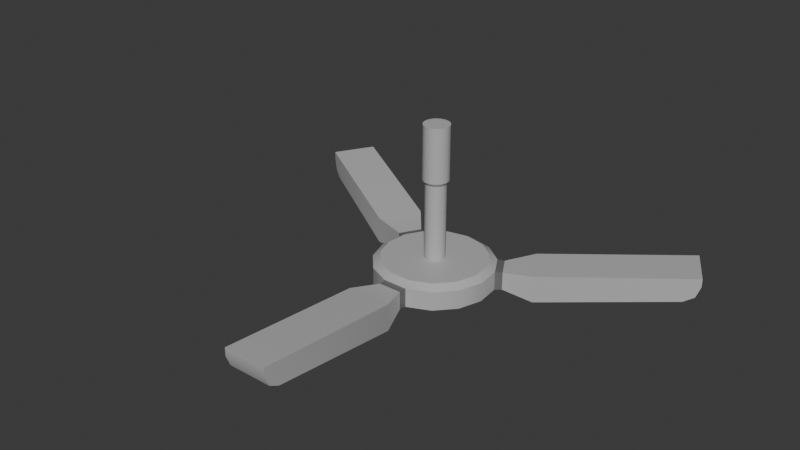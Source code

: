 # Source: ceiling_fan.blend  (saved by Blender 4.2.66; exported with 4.5.12 LTS)
import bpy
from mathutils import Matrix  # noqa: F401  (used for matrix-valued properties, if any)

bpy.ops.wm.read_factory_settings(use_empty=True)
scene = bpy.context.scene
scene.name = 'Scene'

# ---- collections
col_collection = bpy.data.collections.new('Collection'); scene.collection.children.link(col_collection)

# ---- materials (node trees are filled in below, after node groups)
mat_main = bpy.data.materials.new('Main')
mat_secondary = bpy.data.materials.new('Secondary')

# ---- node groups
ng_smooth_by_angle = bpy.data.node_groups.new('Smooth by Angle', 'GeometryNodeTree')
_s = ng_smooth_by_angle.interface.new_socket(name='Mesh', in_out='OUTPUT', socket_type='NodeSocketGeometry')
_s = ng_smooth_by_angle.interface.new_socket(name='Mesh', in_out='INPUT', socket_type='NodeSocketGeometry')
_s = ng_smooth_by_angle.interface.new_socket(name='Angle', in_out='INPUT', socket_type='NodeSocketFloat')
_s.subtype = 'ANGLE'
_s.default_value = 0.5236
_s.min_value = 0.0
_s.max_value = 3.142
_s.description = 'Maximum face angle for smooth edges'
_s = ng_smooth_by_angle.interface.new_socket(name='Ignore Sharpness', in_out='INPUT', socket_type='NodeSocketBool')
_s.force_non_field = True
ng_smooth_by_angle.description = 'Set the sharpness of mesh edges based on the angle between the neighboring faces'
ng_smooth_by_angle.is_modifier = True
_N = ng_smooth_by_angle.nodes; _L = ng_smooth_by_angle.links
n0 = _N.new('GeometryNodeSetShadeSmooth'); n0.name = 'Set Shade Smooth'; n0.location = (120, -80)
n0.domain = 'EDGE'
n1 = _N.new('GeometryNodeSetShadeSmooth'); n1.name = 'Set Shade Smooth.001'; n1.location = (300, -80)
n2 = _N.new('NodeGroupOutput'); n2.name = 'Group Output'; n2.location = (480, -80)
n3 = _N.new('GeometryNodeInputMeshEdgeAngle'); n3.name = 'Edge Angle'; n3.location = (-440, -240)
n4 = _N.new('NodeGroupInput'); n4.name = 'Group Input'; n4.location = (-80, -80)
n5 = _N.new('GeometryNodeInputEdgeSmooth'); n5.name = 'Is Edge Smooth'; n5.location = (-260, -120)
n6 = _N.new('GeometryNodeInputShadeSmooth'); n6.name = 'Is Shade Smooth'; n6.location = (-440, -397)
n7 = _N.new('FunctionNodeCompare'); n7.name = 'Compare'; n7.location = (-260, -260)
n7.operation = 'LESS_EQUAL'
n7.inputs[6].default_value = (0.0, 0.0, 0.0, 0.0)
n7.inputs[7].default_value = (0.0, 0.0, 0.0, 0.0)
n8 = _N.new('FunctionNodeBooleanMath'); n8.name = 'Boolean Math.001'; n8.location = (-80, -260)
n9 = _N.new('NodeGroupInput'); n9.name = 'Group Input.001'; n9.location = (-440, -329)
n10 = _N.new('NodeGroupInput'); n10.name = 'Group Input.002'; n10.location = (-259, -189)
n11 = _N.new('FunctionNodeBooleanMath'); n11.name = 'Boolean Math'; n11.location = (-80, -149)
n11.operation = 'OR'
n12 = _N.new('FunctionNodeBooleanMath'); n12.name = 'Boolean Math.002'; n12.location = (-260, -380)
n12.operation = 'OR'
n13 = _N.new('NodeGroupInput'); n13.name = 'Group Input.003'; n13.location = (-440, -460)
_L.new(n3.outputs[0], n7.inputs[0])
_L.new(n1.outputs[0], n2.inputs[0])
_L.new(n9.outputs[1], n7.inputs[1])
_L.new(n7.outputs[0], n8.inputs[0])
_L.new(n4.outputs[0], n0.inputs[0])
_L.new(n0.outputs[0], n1.inputs[0])
_L.new(n8.outputs[0], n0.inputs[2])
_L.new(n10.outputs[2], n11.inputs[1])
_L.new(n5.outputs[0], n11.inputs[0])
_L.new(n11.outputs[0], n0.inputs[1])
_L.new(n13.outputs[2], n12.inputs[1])
_L.new(n6.outputs[0], n12.inputs[0])
_L.new(n12.outputs[0], n8.inputs[1])
n2.is_active_output = True

# ---- material node trees
mat_main.use_nodes = True; mat_main.node_tree.nodes.clear()
_N = mat_main.node_tree.nodes; _L = mat_main.node_tree.links
n0 = _N.new('ShaderNodeBsdfPrincipled'); n0.name = 'Principled BSDF'; n0.location = (10, 300)
n0.inputs[0].default_value = (0.485, 0.485, 0.485, 1.0)
n1 = _N.new('ShaderNodeOutputMaterial'); n1.name = 'Material Output'; n1.location = (300, 300)
_L.new(n0.outputs[0], n1.inputs[0])
n1.is_active_output = True
mat_secondary.use_nodes = True; mat_secondary.node_tree.nodes.clear()
_N = mat_secondary.node_tree.nodes; _L = mat_secondary.node_tree.links
n0 = _N.new('ShaderNodeBsdfPrincipled'); n0.name = 'Principled BSDF'; n0.location = (10, 300)
n0.inputs[0].default_value = (0.2262, 0.2262, 0.2262, 1.0)
n0.inputs[1].default_value = 0.4
n1 = _N.new('ShaderNodeOutputMaterial'); n1.name = 'Material Output'; n1.location = (300, 300)
_L.new(n0.outputs[0], n1.inputs[0])
n1.is_active_output = True

# ---- world
world_world = bpy.data.worlds.new('World'); scene.world = world_world
world_world.use_nodes = True; world_world.node_tree.nodes.clear()
_N = world_world.node_tree.nodes; _L = world_world.node_tree.links
n0 = _N.new('ShaderNodeOutputWorld'); n0.name = 'World Output'; n0.location = (300, 300)
n1 = _N.new('ShaderNodeBackground'); n1.name = 'Background'; n1.location = (10, 300)
n1.inputs[0].default_value = (0.05088, 0.05088, 0.05088, 1.0)
_L.new(n1.outputs[0], n0.inputs[0])
n0.is_active_output = True
world_world.color = (0.05088, 0.05088, 0.05088)
world_world.sun_shadow_jitter_overblur = 0.0

# ---- meshes
me_cylinder = bpy.data.meshes.new('Cylinder')
me_cylinder.from_pydata([(-1.296e-10, 0.1516, -0.05262), (0.0, 0.0348, 0.03886), (0.06166, 0.1385, -0.05262), (0.01415, 0.03179, 0.03886), (0.1127, 0.1014, -0.05262), (0.02586, 0.02328, 0.03886), (0.1442, 0.04685, -0.05262), (0.03309, 0.01075, 0.03886), (0.1508, -0.01585, -0.05262), (0.03461, -0.003637, 0.03886), (0.1313, -0.0758, -0.05262), (0.03013, -0.0174, 0.03886), (0.08911, -0.1227, -0.05262), (0.02045, -0.02815, 0.03886), (0.03152, -0.1483, -0.05262), (0.007235, -0.03404, 0.03886), (-0.03152, -0.1483, -0.05262), (-0.007235, -0.03404, 0.03886), (-0.08911, -0.1227, -0.05262), (-0.02045, -0.02815, 0.03886), (-0.1313, -0.0758, -0.05262), (-0.03013, -0.0174, 0.03886), (-0.1508, -0.01585, -0.05262), (-0.03461, -0.003637, 0.03886), (-0.1442, 0.04685, -0.05262), (-0.03309, 0.01075, 0.03886), (-0.1127, 0.1014, -0.05262), (-0.02586, 0.02328, 0.03886), (-0.06166, 0.1385, -0.05262), (-0.01415, 0.03179, 0.03886), (0.1706, 0.1439, 0.02079), (0.1706, 0.1439, -0.04002), (0.21, 0.07579, -0.04002), (0.21, 0.07579, 0.02079), (0.03934, -0.2197, 0.02079), (0.03934, -0.2197, -0.04002), (-0.03934, -0.2197, -0.04002), (-0.03934, -0.2197, 0.02079), (-0.21, 0.07579, 0.02079), (-0.21, 0.07579, -0.04002), (-0.1706, 0.1439, -0.04002), (-0.1706, 0.1439, 0.02079), (0.2374, 0.2238, 0.03599), (0.2374, 0.2238, -0.05522), (0.3125, 0.09369, -0.05522), (0.3125, 0.09369, 0.03599), (0.07512, -0.3175, 0.03599), (0.07512, -0.3175, -0.05522), (-0.07512, -0.3175, -0.05522), (-0.07512, -0.3175, 0.03599), (-0.3125, 0.09369, 0.03599), (-0.3125, 0.09369, -0.05522), (-0.2374, 0.2238, -0.05522), (-0.2374, 0.2238, 0.03599), (0.6704, 0.4738, 0.07639), (0.7455, 0.3437, 0.07639), (0.07512, -0.8175, 0.07639), (-0.07512, -0.8175, 0.07639), (-0.7455, 0.3437, 0.07639), (-0.6704, 0.4738, 0.07639), (0.0, 0.2, -0.04175), (0.08135, 0.1827, -0.04175), (0.1486, 0.1338, -0.04175), (0.1902, 0.0618, -0.04175), (0.1989, -0.02091, -0.04175), (0.1732, -0.1, -0.04175), (0.1176, -0.1618, -0.04175), (0.04158, -0.1956, -0.04175), (-0.04158, -0.1956, -0.04175), (-0.1176, -0.1618, -0.04175), (-0.1732, -0.1, -0.04175), (-0.1989, -0.02091, -0.04175), (-0.1902, 0.0618, -0.04175), (-0.1486, 0.1338, -0.04175), (-0.08135, 0.1827, -0.04175), (0.0, 0.1693, -0.05262), (0.06887, 0.1547, -0.05262), (0.1258, 0.1133, -0.05262), (0.161, 0.05233, -0.05262), (0.1684, -0.0177, -0.05262), (0.1466, -0.08466, -0.05262), (0.09953, -0.137, -0.05262), (0.03521, -0.1656, -0.05262), (-0.03521, -0.1656, -0.05262), (-0.09953, -0.137, -0.05262), (-0.1466, -0.08466, -0.05262), (-0.1684, -0.0177, -0.05262), (-0.161, 0.05233, -0.05262), (-0.1258, 0.1133, -0.05262), (-0.06887, 0.1547, -0.05262), (0.0, 0.1601, -0.05262), (0.06512, 0.1463, -0.05262), (0.119, 0.1071, -0.05262), (0.1523, 0.04948, -0.05262), (0.1592, -0.01674, -0.05262), (0.1387, -0.08006, -0.05262), (0.09411, -0.1295, -0.05262), (0.03329, -0.1566, -0.05262), (-0.03329, -0.1566, -0.05262), (-0.09411, -0.1295, -0.05262), (-0.1387, -0.08006, -0.05262), (-0.1592, -0.01674, -0.05262), (-0.1523, 0.04948, -0.05262), (-0.119, 0.1071, -0.05262), (-0.06512, 0.1463, -0.05262), (0.0, 0.1601, -0.04514), (0.06512, 0.1463, -0.04514), (0.119, 0.1071, -0.04514), (0.1523, 0.04948, -0.04514), (0.1592, -0.01674, -0.04514), (0.1387, -0.08006, -0.04514), (0.09411, -0.1295, -0.04514), (0.03329, -0.1566, -0.04514), (-0.03329, -0.1566, -0.04514), (-0.09411, -0.1295, -0.04514), (-0.1387, -0.08006, -0.04514), (-0.1592, -0.01674, -0.04514), (-0.1523, 0.04948, -0.04514), (-0.119, 0.1071, -0.04514), (-0.06512, 0.1463, -0.04514), (-1.296e-10, 0.1516, -0.04514), (0.06166, 0.1385, -0.04514), (0.1127, 0.1014, -0.04514), (0.1442, 0.04685, -0.04514), (0.1508, -0.01585, -0.04514), (0.1313, -0.0758, -0.04514), (0.08911, -0.1227, -0.04514), (0.03152, -0.1483, -0.04514), (-0.03152, -0.1483, -0.04514), (-0.08911, -0.1227, -0.04514), (-0.1313, -0.0758, -0.04514), (-0.1508, -0.01585, -0.04514), (-0.1442, 0.04685, -0.04514), (-0.1127, 0.1014, -0.04514), (-0.06166, 0.1385, -0.04514), (0.08135, 0.1827, 0.02252), (0.0, 0.2, 0.02252), (0.1486, 0.1338, 0.02252), (0.1902, 0.0618, 0.02252), (0.1989, -0.02091, 0.02252), (0.1732, -0.1, 0.02252), (0.1176, -0.1618, 0.02252), (0.04158, -0.1956, 0.02252), (-0.04158, -0.1956, 0.02252), (-0.1176, -0.1618, 0.02252), (-0.1732, -0.1, 0.02252), (-0.1989, -0.02091, 0.02252), (-0.1902, 0.0618, 0.02252), (-0.1486, 0.1338, 0.02252), (-0.08135, 0.1827, 0.02252), (0.07117, 0.1599, 0.03886), (0.0, 0.175, 0.03886), (0.13, 0.1171, 0.03886), (0.1664, 0.05407, 0.03886), (0.174, -0.01829, 0.03886), (0.1515, -0.08749, 0.03886), (0.1029, -0.1416, 0.03886), (0.03638, -0.1712, 0.03886), (-0.03638, -0.1712, 0.03886), (-0.1029, -0.1416, 0.03886), (-0.1515, -0.08749, 0.03886), (-0.174, -0.01829, 0.03886), (-0.1664, 0.05407, 0.03886), (-0.13, 0.1171, 0.03886), (-0.07117, 0.1599, 0.03886), (0.01415, 0.03179, 0.2956), (-1.412e-08, 0.0348, 0.2956), (0.02586, 0.02328, 0.2956), (0.03309, 0.01075, 0.2956), (0.03461, -0.003637, 0.2956), (0.03013, -0.0174, 0.2956), (0.02045, -0.02815, 0.2956), (0.007235, -0.03404, 0.2956), (-0.007235, -0.03404, 0.2956), (-0.02045, -0.02815, 0.2956), (-0.03013, -0.0174, 0.2956), (-0.03461, -0.003637, 0.2956), (-0.03309, 0.01075, 0.2956), (-0.02586, 0.02328, 0.2956), (-0.01415, 0.03179, 0.2956), (0.01763, 0.0396, 0.3072), (-1.535e-08, 0.04335, 0.3072), (0.03221, 0.029, 0.3072), (0.04122, 0.01339, 0.3072), (0.04311, -0.004531, 0.3072), (0.03754, -0.02167, 0.3072), (0.02548, -0.03507, 0.3072), (0.009012, -0.0424, 0.3072), (-0.009012, -0.0424, 0.3072), (-0.02548, -0.03507, 0.3072), (-0.03754, -0.02167, 0.3072), (-0.04311, -0.004531, 0.3072), (-0.04122, 0.01339, 0.3072), (-0.03221, 0.029, 0.3072), (-0.01763, 0.0396, 0.3072), (0.01763, 0.0396, 0.4884), (-4.478e-08, 0.04335, 0.4884), (0.03221, 0.029, 0.4884), (0.04122, 0.01339, 0.4884), (0.04311, -0.004531, 0.4884), (0.03754, -0.02167, 0.4884), (0.02548, -0.03507, 0.4884), (0.009012, -0.0424, 0.4884), (-0.009012, -0.0424, 0.4884), (-0.02548, -0.03507, 0.4884), (-0.03754, -0.02167, 0.4884), (-0.04311, -0.004531, 0.4884), (-0.04122, 0.01339, 0.4884), (-0.03221, 0.029, 0.4884), (-0.01763, 0.0396, 0.4884), (0.6704, 0.4738, 0.04807), (0.6274, 0.4489, -0.007227), (0.6578, 0.4665, 0.01116), (0.7025, 0.3188, -0.007227), (0.7455, 0.3437, 0.04807), (0.7329, 0.3364, 0.01116), (0.07512, -0.8175, 0.04807), (0.07512, -0.7678, -0.007227), (0.07512, -0.8029, 0.01116), (-0.07512, -0.7678, -0.007227), (-0.07512, -0.8175, 0.04807), (-0.07512, -0.8029, 0.01116), (-0.7455, 0.3437, 0.04807), (-0.7025, 0.3188, -0.007227), (-0.7329, 0.3364, 0.01116), (-0.6274, 0.4489, -0.007227), (-0.6704, 0.4738, 0.04807), (-0.6578, 0.4665, 0.01116)], [], [(60, 136, 135, 61), (61, 135, 137, 62), (62, 137, 30, 31), (63, 138, 139, 64), (64, 139, 140, 65), (65, 140, 141, 66), (66, 141, 142, 67), (138, 63, 32, 33), (68, 143, 144, 69), (69, 144, 145, 70), (70, 145, 146, 71), (71, 146, 147, 72), (72, 147, 38, 39), (7, 5, 167, 168), (73, 148, 149, 74), (74, 149, 136, 60), (0, 2, 4, 6, 8, 10, 12, 14, 16, 18, 20, 22, 24, 26, 28), (36, 35, 47, 48), (39, 38, 50, 51), (32, 31, 43, 44), (142, 143, 37, 34), (73, 72, 39, 40), (143, 68, 36, 37), (63, 62, 31, 32), (147, 148, 41, 38), (67, 142, 34, 35), (137, 138, 33, 30), (148, 73, 40, 41), (68, 67, 35, 36), (53, 52, 225, 227, 226, 59), (42, 45, 55, 54), (49, 48, 219, 221, 220, 57), (30, 33, 45, 42), (40, 39, 51, 52), (34, 37, 49, 46), (33, 32, 44, 45), (38, 41, 53, 50), (31, 30, 42, 43), (37, 36, 48, 49), (35, 34, 46, 47), (41, 40, 52, 53), (44, 43, 211, 213), (48, 47, 217, 219), (52, 51, 223, 225), (46, 49, 57, 56), (47, 46, 56, 216, 218, 217), (50, 53, 59, 58), (210, 54, 55, 214), (51, 50, 58, 222, 224, 223), (216, 56, 57, 220), (45, 44, 213, 215, 214, 55), (222, 58, 59, 226), (76, 75, 60, 61), (77, 76, 61, 62), (78, 77, 62, 63), (79, 78, 63, 64), (80, 79, 64, 65), (81, 80, 65, 66), (82, 81, 66, 67), (83, 82, 67, 68), (84, 83, 68, 69), (85, 84, 69, 70), (86, 85, 70, 71), (87, 86, 71, 72), (88, 87, 72, 73), (89, 88, 73, 74), (75, 89, 74, 60), (91, 90, 75, 76), (92, 91, 76, 77), (93, 92, 77, 78), (94, 93, 78, 79), (95, 94, 79, 80), (96, 95, 80, 81), (97, 96, 81, 82), (98, 97, 82, 83), (99, 98, 83, 84), (100, 99, 84, 85), (101, 100, 85, 86), (102, 101, 86, 87), (103, 102, 87, 88), (104, 103, 88, 89), (90, 104, 89, 75), (28, 26, 133, 134), (92, 93, 108, 107), (26, 24, 132, 133), (91, 92, 107, 106), (24, 22, 131, 132), (104, 90, 105, 119), (90, 91, 106, 105), (22, 20, 130, 131), (103, 104, 119, 118), (20, 18, 129, 130), (102, 103, 118, 117), (18, 16, 128, 129), (101, 102, 117, 116), (16, 14, 127, 128), (100, 101, 116, 115), (121, 120, 105, 106), (122, 121, 106, 107), (123, 122, 107, 108), (124, 123, 108, 109), (125, 124, 109, 110), (126, 125, 110, 111), (127, 126, 111, 112), (128, 127, 112, 113), (129, 128, 113, 114), (130, 129, 114, 115), (131, 130, 115, 116), (132, 131, 116, 117), (133, 132, 117, 118), (134, 133, 118, 119), (120, 134, 119, 105), (93, 94, 109, 108), (2, 0, 120, 121), (0, 28, 134, 120), (94, 95, 110, 109), (4, 2, 121, 122), (95, 96, 111, 110), (6, 4, 122, 123), (96, 97, 112, 111), (8, 6, 123, 124), (97, 98, 113, 112), (10, 8, 124, 125), (98, 99, 114, 113), (12, 10, 125, 126), (99, 100, 115, 114), (14, 12, 126, 127), (151, 150, 135, 136), (150, 152, 137, 135), (152, 153, 138, 137), (153, 154, 139, 138), (154, 155, 140, 139), (155, 156, 141, 140), (156, 157, 142, 141), (157, 158, 143, 142), (158, 159, 144, 143), (159, 160, 145, 144), (160, 161, 146, 145), (161, 162, 147, 146), (162, 163, 148, 147), (163, 164, 149, 148), (164, 151, 136, 149), (1, 3, 150, 151), (3, 5, 152, 150), (5, 7, 153, 152), (7, 9, 154, 153), (9, 11, 155, 154), (11, 13, 156, 155), (13, 15, 157, 156), (15, 17, 158, 157), (17, 19, 159, 158), (19, 21, 160, 159), (21, 23, 161, 160), (23, 25, 162, 161), (25, 27, 163, 162), (27, 29, 164, 163), (29, 1, 151, 164), (175, 174, 189, 190), (23, 21, 175, 176), (9, 7, 168, 169), (25, 23, 176, 177), (11, 9, 169, 170), (27, 25, 177, 178), (13, 11, 170, 171), (29, 27, 178, 179), (15, 13, 171, 172), (1, 29, 179, 166), (17, 15, 172, 173), (3, 1, 166, 165), (19, 17, 173, 174), (5, 3, 165, 167), (21, 19, 174, 175), (182, 180, 195, 197), (168, 167, 182, 183), (176, 175, 190, 191), (169, 168, 183, 184), (177, 176, 191, 192), (170, 169, 184, 185), (178, 177, 192, 193), (171, 170, 185, 186), (179, 178, 193, 194), (172, 171, 186, 187), (166, 179, 194, 181), (173, 172, 187, 188), (165, 166, 181, 180), (174, 173, 188, 189), (167, 165, 180, 182), (195, 196, 209, 208, 207, 206, 205, 204, 203, 202, 201, 200, 199, 198, 197), (190, 189, 204, 205), (183, 182, 197, 198), (191, 190, 205, 206), (184, 183, 198, 199), (192, 191, 206, 207), (185, 184, 199, 200), (193, 192, 207, 208), (186, 185, 200, 201), (194, 193, 208, 209), (187, 186, 201, 202), (181, 194, 209, 196), (188, 187, 202, 203), (180, 181, 196, 195), (189, 188, 203, 204), (210, 214, 215, 212), (212, 215, 213, 211), (216, 220, 221, 218), (218, 221, 219, 217), (222, 226, 227, 224), (224, 227, 225, 223), (43, 42, 54, 210, 212, 211)])
me_cylinder.polygons.foreach_set('use_smooth', [True] * 209)
me_cylinder.polygons.foreach_set('material_index', [0, 0, 1, 0, 0, 0, 0, 1, 0, 0, 0, 0, 1, 0, 0, 0, 0, 0, 0, 0, 1, 1, 1, 1, 1, 1, 1, 1, 1, 0, 0, 0, 0, 0, 0, 0, 0, 0, 0, 0, 0, 0, 0, 0, 0, 0, 0, 0, 0, 0, 0, 0, 0, 0, 0, 0, 0, 0, 0, 0, 0, 0, 0, 0, 0, 0, 0, 0, 0, 0, 0, 0, 0, 0, 0, 0, 0, 0, 0, 0, 0, 0, 0, 0, 0, 0, 0, 0, 0, 0, 0, 0, 0, 0, 0, 0, 0, 1, 1, 1, 1, 1, 1, 1, 1, 1, 1, 1, 1, 1, 1, 1, 0, 0, 0, 0, 0, 0, 0, 0, 0, 0, 0, 0, 0, 0, 0, 0, 0, 0, 0, 0, 0, 0, 0, 0, 0, 0, 0, 0, 0, 0, 0, 0, 0, 0, 0, 0, 0, 0, 0, 0, 0, 0, 0, 0, 0, 0, 0, 0, 0, 0, 0, 0, 0, 0, 0, 0, 0, 0, 0, 0, 0, 0, 0, 0, 0, 0, 0, 0, 0, 0, 0, 0, 0, 0, 0, 0, 0, 0, 0, 0, 0, 0, 0, 0, 0, 0, 0, 0, 0, 0, 0, 0, 0, 0, 0, 0, 0])
_uv = me_cylinder.uv_layers.new(name='UVMap')
_uv.uv.foreach_set('vector', [1.0, 0.5, 1.0, 1.0, 0.9333, 1.0, 0.9333, 0.5, 0.9333, 0.5, 0.9333, 1.0, 0.8667, 1.0, 0.8667, 0.5, 0.8667, 0.5, 0.8667, 1.0, 0.8667, 1.0, 0.8667, 0.5, 0.8, 0.5, 0.8, 1.0, 0.7333, 1.0, 0.7333, 0.5, 0.7333, 0.5, 0.7333, 1.0, 0.6667, 1.0, 0.6667, 0.5, 0.6667, 0.5, 0.6667, 1.0, 0.6, 1.0, 0.6, 0.5, 0.6, 0.5, 0.6, 1.0, 0.5333, 1.0, 0.5333, 0.5, 0.8, 1.0, 0.8, 0.5, 0.8, 0.5, 0.8, 1.0, 0.4667, 0.5, 0.4667, 1.0, 0.4, 1.0, 0.4, 0.5, 0.4, 0.5, 0.4, 1.0, 0.3333, 1.0, 0.3333, 0.5, 0.3333, 0.5, 0.3333, 1.0, 0.2667, 1.0, 0.2667, 0.5, 0.2667, 0.5, 0.2667, 1.0, 0.2, 1.0, 0.2, 0.5, 0.2, 0.5, 0.2, 1.0, 0.2, 1.0, 0.2, 0.5, 0.2897, 0.2629, 0.281, 0.2779, 0.281, 0.2779, 0.2897, 0.2629, 0.1333, 0.5, 0.1333, 1.0, 0.06667, 1.0, 0.06667, 0.5, 0.06667, 0.5, 0.06667, 1.0, 4.47e-08, 1.0, 4.47e-08, 0.5, 0.75, 0.4319, 0.824, 0.4162, 0.8852, 0.3717, 0.923, 0.3062, 0.9309, 0.231, 0.9076, 0.159, 0.8569, 0.1028, 0.7878, 0.07204, 0.7122, 0.07204, 0.6431, 0.1028, 0.5924, 0.159, 0.5691, 0.231, 0.577, 0.3062, 0.6148, 0.3717, 0.676, 0.4162, 0.7001, 0.01524, 0.7999, 0.01524, 0.7999, 0.01524, 0.7001, 0.01524, 0.2, 0.5, 0.2, 1.0, 0.2, 1.0, 0.2, 0.5, 0.9783, 0.3242, 0.9284, 0.4106, 0.9284, 0.4106, 0.9783, 0.3242, 0.2999, 0.01524, 0.2001, 0.01524, 0.2001, 0.01524, 0.2999, 0.01524, 0.5716, 0.4106, 0.5217, 0.3242, 0.5217, 0.3242, 0.5716, 0.4106, 0.4667, 1.0, 0.4667, 0.5, 0.4667, 0.5, 0.4667, 1.0, 0.9783, 0.3242, 0.9284, 0.4106, 0.9284, 0.4106, 0.9783, 0.3242, 0.02175, 0.3242, 0.07165, 0.4106, 0.07165, 0.4106, 0.02175, 0.3242, 0.5333, 0.5, 0.5333, 1.0, 0.5333, 1.0, 0.5333, 0.5, 0.4284, 0.4106, 0.4783, 0.3242, 0.4783, 0.3242, 0.4284, 0.4106, 0.1333, 1.0, 0.1333, 0.5, 0.1333, 0.5, 0.1333, 1.0, 0.7001, 0.01524, 0.7999, 0.01524, 0.7999, 0.01524, 0.7001, 0.01524, 0.1333, 1.0, 0.1333, 0.5, 0.1333, 0.5, 0.1333, 0.5926, 0.1333, 0.8192, 0.1333, 1.0, 0.4284, 0.4106, 0.4783, 0.3242, 0.4783, 0.3242, 0.4284, 0.4106, 0.4667, 1.0, 0.4667, 0.5, 0.4667, 0.5, 0.4667, 0.5926, 0.4667, 0.8192, 0.4667, 1.0, 0.4284, 0.4106, 0.4783, 0.3242, 0.4783, 0.3242, 0.4284, 0.4106, 0.5716, 0.4106, 0.5217, 0.3242, 0.5217, 0.3242, 0.5716, 0.4106, 0.2999, 0.01524, 0.2001, 0.01524, 0.2001, 0.01524, 0.2999, 0.01524, 0.8, 1.0, 0.8, 0.5, 0.8, 0.5, 0.8, 1.0, 0.02175, 0.3242, 0.07165, 0.4106, 0.07165, 0.4106, 0.02175, 0.3242, 0.8667, 0.5, 0.8667, 1.0, 0.8667, 1.0, 0.8667, 0.5, 0.4667, 1.0, 0.4667, 0.5, 0.4667, 0.5, 0.4667, 1.0, 0.5333, 0.5, 0.5333, 1.0, 0.5333, 1.0, 0.5333, 0.5, 0.1333, 1.0, 0.1333, 0.5, 0.1333, 0.5, 0.1333, 1.0, 0.9783, 0.3242, 0.9284, 0.4106, 0.9284, 0.4106, 0.9783, 0.3242, 0.7001, 0.01524, 0.7999, 0.01524, 0.7999, 0.01524, 0.7001, 0.01524, 0.5716, 0.4106, 0.5217, 0.3242, 0.5217, 0.3242, 0.5716, 0.4106, 0.2999, 0.01524, 0.2001, 0.01524, 0.2001, 0.01524, 0.2999, 0.01524, 0.5333, 0.5, 0.5333, 1.0, 0.5333, 1.0, 0.5333, 0.8192, 0.5333, 0.5926, 0.5333, 0.5, 0.02175, 0.3242, 0.07165, 0.4106, 0.07165, 0.4106, 0.02175, 0.3242, 0.8667, 0.8192, 0.8667, 1.0, 0.8, 1.0, 0.8, 0.8192, 0.2, 0.5, 0.2, 1.0, 0.2, 1.0, 0.2, 0.8192, 0.2, 0.5926, 0.2, 0.5, 0.5333, 0.8192, 0.5333, 1.0, 0.4667, 1.0, 0.4667, 0.8192, 0.8, 1.0, 0.8, 0.5, 0.8, 0.5, 0.8, 0.5926, 0.8, 0.8192, 0.8, 1.0, 0.2, 0.8192, 0.2, 1.0, 0.1333, 1.0, 0.1333, 0.8192, 0.8326, 0.4356, 0.75, 0.4532, 0.75, 0.49, 0.8476, 0.4693, 0.901, 0.386, 0.8326, 0.4356, 0.8476, 0.4693, 0.9284, 0.4106, 0.9433, 0.3128, 0.901, 0.386, 0.9284, 0.4106, 0.9783, 0.3242, 0.9521, 0.2288, 0.9433, 0.3128, 0.9783, 0.3242, 0.9887, 0.2249, 0.926, 0.1484, 0.9521, 0.2288, 0.9887, 0.2249, 0.9578, 0.13, 0.8694, 0.08561, 0.926, 0.1484, 0.9578, 0.13, 0.8911, 0.05584, 0.7922, 0.05124, 0.8694, 0.08561, 0.8911, 0.05584, 0.7999, 0.01524, 0.7078, 0.05124, 0.7922, 0.05124, 0.7999, 0.01524, 0.7001, 0.01524, 0.6306, 0.08561, 0.7078, 0.05124, 0.7001, 0.01524, 0.6089, 0.05584, 0.574, 0.1484, 0.6306, 0.08561, 0.6089, 0.05584, 0.5422, 0.13, 0.5479, 0.2288, 0.574, 0.1484, 0.5422, 0.13, 0.5113, 0.2249, 0.5567, 0.3128, 0.5479, 0.2288, 0.5113, 0.2249, 0.5217, 0.3242, 0.599, 0.386, 0.5567, 0.3128, 0.5217, 0.3242, 0.5716, 0.4106, 0.6674, 0.4356, 0.599, 0.386, 0.5716, 0.4106, 0.6524, 0.4693, 0.75, 0.4532, 0.6674, 0.4356, 0.6524, 0.4693, 0.75, 0.49, 0.8281, 0.4255, 0.75, 0.4421, 0.75, 0.4532, 0.8326, 0.4356, 0.8928, 0.3786, 0.8281, 0.4255, 0.8326, 0.4356, 0.901, 0.386, 0.9327, 0.3094, 0.8928, 0.3786, 0.901, 0.386, 0.9433, 0.3128, 0.9411, 0.2299, 0.9327, 0.3094, 0.9433, 0.3128, 0.9521, 0.2288, 0.9164, 0.1539, 0.9411, 0.2299, 0.9521, 0.2288, 0.926, 0.1484, 0.8629, 0.09456, 0.9164, 0.1539, 0.926, 0.1484, 0.8694, 0.08561, 0.7899, 0.06206, 0.8629, 0.09456, 0.8694, 0.08561, 0.7922, 0.05124, 0.7101, 0.06206, 0.7899, 0.06206, 0.7922, 0.05124, 0.7078, 0.05124, 0.6371, 0.09456, 0.7101, 0.06206, 0.7078, 0.05124, 0.6306, 0.08561, 0.5836, 0.1539, 0.6371, 0.09456, 0.6306, 0.08561, 0.574, 0.1484, 0.5589, 0.2299, 0.5836, 0.1539, 0.574, 0.1484, 0.5479, 0.2288, 0.5673, 0.3094, 0.5589, 0.2299, 0.5479, 0.2288, 0.5567, 0.3128, 0.6072, 0.3786, 0.5673, 0.3094, 0.5567, 0.3128, 0.599, 0.386, 0.6718, 0.4255, 0.6072, 0.3786, 0.599, 0.386, 0.6674, 0.4356, 0.75, 0.4421, 0.6718, 0.4255, 0.6674, 0.4356, 0.75, 0.4532, 0.676, 0.4162, 0.6148, 0.3717, 0.6148, 0.3717, 0.676, 0.4162, 0.8928, 0.3786, 0.9327, 0.3094, 0.9327, 0.3094, 0.8928, 0.3786, 0.6148, 0.3717, 0.577, 0.3062, 0.577, 0.3062, 0.6148, 0.3717, 0.8281, 0.4255, 0.8928, 0.3786, 0.8928, 0.3786, 0.8281, 0.4255, 0.577, 0.3062, 0.5691, 0.231, 0.5691, 0.231, 0.577, 0.3062, 0.6718, 0.4255, 0.75, 0.4421, 0.75, 0.4421, 0.6718, 0.4255, 0.75, 0.4421, 0.8281, 0.4255, 0.8281, 0.4255, 0.75, 0.4421, 0.5691, 0.231, 0.5924, 0.159, 0.5924, 0.159, 0.5691, 0.231, 0.6072, 0.3786, 0.6718, 0.4255, 0.6718, 0.4255, 0.6072, 0.3786, 0.5924, 0.159, 0.6431, 0.1028, 0.6431, 0.1028, 0.5924, 0.159, 0.5673, 0.3094, 0.6072, 0.3786, 0.6072, 0.3786, 0.5673, 0.3094, 0.6431, 0.1028, 0.7122, 0.07204, 0.7122, 0.07204, 0.6431, 0.1028, 0.5589, 0.2299, 0.5673, 0.3094, 0.5673, 0.3094, 0.5589, 0.2299, 0.7122, 0.07204, 0.7878, 0.07204, 0.7878, 0.07204, 0.7122, 0.07204, 0.5836, 0.1539, 0.5589, 0.2299, 0.5589, 0.2299, 0.5836, 0.1539, 0.824, 0.4162, 0.75, 0.4319, 0.75, 0.4421, 0.8281, 0.4255, 0.8852, 0.3717, 0.824, 0.4162, 0.8281, 0.4255, 0.8928, 0.3786, 0.923, 0.3062, 0.8852, 0.3717, 0.8928, 0.3786, 0.9327, 0.3094, 0.9309, 0.231, 0.923, 0.3062, 0.9327, 0.3094, 0.9411, 0.2299, 0.9076, 0.159, 0.9309, 0.231, 0.9411, 0.2299, 0.9164, 0.1539, 0.8569, 0.1028, 0.9076, 0.159, 0.9164, 0.1539, 0.8629, 0.09456, 0.7878, 0.07204, 0.8569, 0.1028, 0.8629, 0.09456, 0.7899, 0.06206, 0.7122, 0.07204, 0.7878, 0.07204, 0.7899, 0.06206, 0.7101, 0.06206, 0.6431, 0.1028, 0.7122, 0.07204, 0.7101, 0.06206, 0.6371, 0.09456, 0.5924, 0.159, 0.6431, 0.1028, 0.6371, 0.09456, 0.5836, 0.1539, 0.5691, 0.231, 0.5924, 0.159, 0.5836, 0.1539, 0.5589, 0.2299, 0.577, 0.3062, 0.5691, 0.231, 0.5589, 0.2299, 0.5673, 0.3094, 0.6148, 0.3717, 0.577, 0.3062, 0.5673, 0.3094, 0.6072, 0.3786, 0.676, 0.4162, 0.6148, 0.3717, 0.6072, 0.3786, 0.6718, 0.4255, 0.75, 0.4319, 0.676, 0.4162, 0.6718, 0.4255, 0.75, 0.4421, 0.9327, 0.3094, 0.9411, 0.2299, 0.9411, 0.2299, 0.9327, 0.3094, 0.824, 0.4162, 0.75, 0.4319, 0.75, 0.4319, 0.824, 0.4162, 0.75, 0.4319, 0.676, 0.4162, 0.676, 0.4162, 0.75, 0.4319, 0.9411, 0.2299, 0.9164, 0.1539, 0.9164, 0.1539, 0.9411, 0.2299, 0.8852, 0.3717, 0.824, 0.4162, 0.824, 0.4162, 0.8852, 0.3717, 0.9164, 0.1539, 0.8629, 0.09456, 0.8629, 0.09456, 0.9164, 0.1539, 0.923, 0.3062, 0.8852, 0.3717, 0.8852, 0.3717, 0.923, 0.3062, 0.8629, 0.09456, 0.7899, 0.06206, 0.7899, 0.06206, 0.8629, 0.09456, 0.9309, 0.231, 0.923, 0.3062, 0.923, 0.3062, 0.9309, 0.231, 0.7899, 0.06206, 0.7101, 0.06206, 0.7101, 0.06206, 0.7899, 0.06206, 0.9076, 0.159, 0.9309, 0.231, 0.9309, 0.231, 0.9076, 0.159, 0.7101, 0.06206, 0.6371, 0.09456, 0.6371, 0.09456, 0.7101, 0.06206, 0.8569, 0.1028, 0.9076, 0.159, 0.9076, 0.159, 0.8569, 0.1028, 0.6371, 0.09456, 0.5836, 0.1539, 0.5836, 0.1539, 0.6371, 0.09456, 0.7878, 0.07204, 0.8569, 0.1028, 0.8569, 0.1028, 0.7878, 0.07204, 0.25, 0.46, 0.3354, 0.4418, 0.3476, 0.4693, 0.25, 0.49, 0.3354, 0.4418, 0.406, 0.3905, 0.4284, 0.4106, 0.3476, 0.4693, 0.406, 0.3905, 0.4497, 0.3149, 0.4783, 0.3242, 0.4284, 0.4106, 0.4497, 0.3149, 0.4588, 0.2281, 0.4887, 0.2249, 0.4783, 0.3242, 0.4588, 0.2281, 0.4319, 0.145, 0.4578, 0.13, 0.4887, 0.2249, 0.4319, 0.145, 0.3734, 0.08012, 0.3911, 0.05584, 0.4578, 0.13, 0.3734, 0.08012, 0.2937, 0.0446, 0.2999, 0.01524, 0.3911, 0.05584, 0.2937, 0.0446, 0.2063, 0.0446, 0.2001, 0.01524, 0.2999, 0.01524, 0.2063, 0.0446, 0.1266, 0.08012, 0.1089, 0.05584, 0.2001, 0.01524, 0.1266, 0.08012, 0.06815, 0.145, 0.04215, 0.13, 0.1089, 0.05584, 0.06815, 0.145, 0.04117, 0.2281, 0.01131, 0.2249, 0.04215, 0.13, 0.04117, 0.2281, 0.05029, 0.3149, 0.02175, 0.3242, 0.01131, 0.2249, 0.05029, 0.3149, 0.09395, 0.3905, 0.07165, 0.4106, 0.02175, 0.3242, 0.09395, 0.3905, 0.1646, 0.4418, 0.1524, 0.4693, 0.07165, 0.4106, 0.1646, 0.4418, 0.25, 0.46, 0.25, 0.49, 0.1524, 0.4693, 0.25, 0.2918, 0.267, 0.2881, 0.3354, 0.4418, 0.25, 0.46, 0.267, 0.2881, 0.281, 0.2779, 0.406, 0.3905, 0.3354, 0.4418, 0.281, 0.2779, 0.2897, 0.2629, 0.4497, 0.3149, 0.406, 0.3905, 0.2897, 0.2629, 0.2915, 0.2456, 0.4588, 0.2281, 0.4497, 0.3149, 0.2915, 0.2456, 0.2862, 0.2291, 0.4319, 0.145, 0.4588, 0.2281, 0.2862, 0.2291, 0.2745, 0.2162, 0.3734, 0.08012, 0.4319, 0.145, 0.2745, 0.2162, 0.2587, 0.2092, 0.2937, 0.0446, 0.3734, 0.08012, 0.2587, 0.2092, 0.2413, 0.2092, 0.2063, 0.0446, 0.2937, 0.0446, 0.2413, 0.2092, 0.2255, 0.2162, 0.1266, 0.08012, 0.2063, 0.0446, 0.2255, 0.2162, 0.2138, 0.2291, 0.06815, 0.145, 0.1266, 0.08012, 0.2138, 0.2291, 0.2085, 0.2456, 0.04117, 0.2281, 0.06815, 0.145, 0.2085, 0.2456, 0.2103, 0.2629, 0.05029, 0.3149, 0.04117, 0.2281, 0.2103, 0.2629, 0.219, 0.2779, 0.09395, 0.3905, 0.05029, 0.3149, 0.219, 0.2779, 0.233, 0.2881, 0.1646, 0.4418, 0.09395, 0.3905, 0.233, 0.2881, 0.25, 0.2918, 0.25, 0.46, 0.1646, 0.4418, 0.2138, 0.2291, 0.2255, 0.2162, 0.2255, 0.2162, 0.2138, 0.2291, 0.2085, 0.2456, 0.2138, 0.2291, 0.2138, 0.2291, 0.2085, 0.2456, 0.2915, 0.2456, 0.2897, 0.2629, 0.2897, 0.2629, 0.2915, 0.2456, 0.2103, 0.2629, 0.2085, 0.2456, 0.2085, 0.2456, 0.2103, 0.2629, 0.2862, 0.2291, 0.2915, 0.2456, 0.2915, 0.2456, 0.2862, 0.2291, 0.219, 0.2779, 0.2103, 0.2629, 0.2103, 0.2629, 0.219, 0.2779, 0.2745, 0.2162, 0.2862, 0.2291, 0.2862, 0.2291, 0.2745, 0.2162, 0.233, 0.2881, 0.219, 0.2779, 0.219, 0.2779, 0.233, 0.2881, 0.2587, 0.2092, 0.2745, 0.2162, 0.2745, 0.2162, 0.2587, 0.2092, 0.25, 0.2918, 0.233, 0.2881, 0.233, 0.2881, 0.25, 0.2918, 0.2413, 0.2092, 0.2587, 0.2092, 0.2587, 0.2092, 0.2413, 0.2092, 0.267, 0.2881, 0.25, 0.2918, 0.25, 0.2918, 0.267, 0.2881, 0.2255, 0.2162, 0.2413, 0.2092, 0.2413, 0.2092, 0.2255, 0.2162, 0.281, 0.2779, 0.267, 0.2881, 0.267, 0.2881, 0.281, 0.2779, 0.2138, 0.2291, 0.2255, 0.2162, 0.2255, 0.2162, 0.2138, 0.2291, 0.281, 0.2779, 0.267, 0.2881, 0.267, 0.2881, 0.281, 0.2779, 0.2897, 0.2629, 0.281, 0.2779, 0.281, 0.2779, 0.2897, 0.2629, 0.2085, 0.2456, 0.2138, 0.2291, 0.2138, 0.2291, 0.2085, 0.2456, 0.2915, 0.2456, 0.2897, 0.2629, 0.2897, 0.2629, 0.2915, 0.2456, 0.2103, 0.2629, 0.2085, 0.2456, 0.2085, 0.2456, 0.2103, 0.2629, 0.2862, 0.2291, 0.2915, 0.2456, 0.2915, 0.2456, 0.2862, 0.2291, 0.219, 0.2779, 0.2103, 0.2629, 0.2103, 0.2629, 0.219, 0.2779, 0.2745, 0.2162, 0.2862, 0.2291, 0.2862, 0.2291, 0.2745, 0.2162, 0.233, 0.2881, 0.219, 0.2779, 0.219, 0.2779, 0.233, 0.2881, 0.2587, 0.2092, 0.2745, 0.2162, 0.2745, 0.2162, 0.2587, 0.2092, 0.25, 0.2918, 0.233, 0.2881, 0.233, 0.2881, 0.25, 0.2918, 0.2413, 0.2092, 0.2587, 0.2092, 0.2587, 0.2092, 0.2413, 0.2092, 0.267, 0.2881, 0.25, 0.2918, 0.25, 0.2918, 0.267, 0.2881, 0.2255, 0.2162, 0.2413, 0.2092, 0.2413, 0.2092, 0.2255, 0.2162, 0.281, 0.2779, 0.267, 0.2881, 0.267, 0.2881, 0.281, 0.2779, 0.267, 0.2881, 0.25, 0.2918, 0.233, 0.2881, 0.219, 0.2779, 0.2103, 0.2629, 0.2085, 0.2456, 0.2138, 0.2291, 0.2255, 0.2162, 0.2413, 0.2092, 0.2587, 0.2092, 0.2745, 0.2162, 0.2862, 0.2291, 0.2915, 0.2456, 0.2897, 0.2629, 0.281, 0.2779, 0.2138, 0.2291, 0.2255, 0.2162, 0.2255, 0.2162, 0.2138, 0.2291, 0.2897, 0.2629, 0.281, 0.2779, 0.281, 0.2779, 0.2897, 0.2629, 0.2085, 0.2456, 0.2138, 0.2291, 0.2138, 0.2291, 0.2085, 0.2456, 0.2915, 0.2456, 0.2897, 0.2629, 0.2897, 0.2629, 0.2915, 0.2456, 0.2103, 0.2629, 0.2085, 0.2456, 0.2085, 0.2456, 0.2103, 0.2629, 0.2862, 0.2291, 0.2915, 0.2456, 0.2915, 0.2456, 0.2862, 0.2291, 0.219, 0.2779, 0.2103, 0.2629, 0.2103, 0.2629, 0.219, 0.2779, 0.2745, 0.2162, 0.2862, 0.2291, 0.2862, 0.2291, 0.2745, 0.2162, 0.233, 0.2881, 0.219, 0.2779, 0.219, 0.2779, 0.233, 0.2881, 0.2587, 0.2092, 0.2745, 0.2162, 0.2745, 0.2162, 0.2587, 0.2092, 0.25, 0.2918, 0.233, 0.2881, 0.233, 0.2881, 0.25, 0.2918, 0.2413, 0.2092, 0.2587, 0.2092, 0.2587, 0.2092, 0.2413, 0.2092, 0.267, 0.2881, 0.25, 0.2918, 0.25, 0.2918, 0.267, 0.2881, 0.2255, 0.2162, 0.2413, 0.2092, 0.2413, 0.2092, 0.2255, 0.2162, 0.8667, 0.8192, 0.8, 0.8192, 0.8, 0.5, 0.8667, 0.5, 0.9284, 0.4106, 0.9783, 0.3242, 0.9783, 0.3242, 0.9284, 0.4106, 0.5333, 0.8192, 0.4667, 0.8192, 0.4667, 0.5, 0.5333, 0.5, 0.7999, 0.01524, 0.7001, 0.01524, 0.7001, 0.01524, 0.7999, 0.01524, 0.2, 0.8192, 0.1333, 0.8192, 0.1333, 0.5, 0.2, 0.5, 0.5217, 0.3242, 0.5716, 0.4106, 0.5716, 0.4106, 0.5217, 0.3242, 0.8667, 0.5, 0.8667, 1.0, 0.8667, 1.0, 0.8667, 0.8192, 0.8667, 0.5926, 0.8667, 0.5])
me_cylinder.materials.append(mat_main)
me_cylinder.materials.append(mat_secondary)
me_cylinder.update()

# ---- objects
ob_cylinder = bpy.data.objects.new('Cylinder', me_cylinder)

# ---- transforms, parenting, visibility, modifiers, constraints
ob_cylinder.location = (0.0, 0.0, 0.0)
_m = ob_cylinder.modifiers.new('Smooth by Angle', 'NODES')
_m.node_group = ng_smooth_by_angle
_m.use_pin_to_last = True
_m.show_group_selector = False

# ---- collection membership
col_collection.objects.link(ob_cylinder)

# ---- scene / render settings (as saved in the file)
scene.frame_start = 1; scene.frame_end = 250; scene.frame_set(1)
scene.render.engine = 'BLENDER_EEVEE_NEXT'
bpy.context.view_layer.update()

# ---- added for rendering (the .blend has no active camera and no usable light): camera, sun
cam_auto = bpy.data.cameras.new('AutoCamera')
cam_auto.lens = 50.0
cam_auto.sensor_width = 36.0
cam_auto.clip_end = 1000.0
ob_auto_camera = bpy.data.objects.new('AutoCamera', cam_auto)
scene.collection.objects.link(ob_auto_camera)
ob_auto_camera.location = (1.89302, -2.44347, 1.73098)
ob_auto_camera.rotation_euler = (1.09748, -7.21219e-08, 0.694738)
scene.camera = ob_auto_camera
light_auto_sun = bpy.data.lights.new('AutoSun', 'SUN')
light_auto_sun.energy = 3.0
light_auto_sun.angle = 0.0523599
ob_auto_sun = bpy.data.objects.new('AutoSun', light_auto_sun)
scene.collection.objects.link(ob_auto_sun)
ob_auto_sun.rotation_euler = (0.872665, 0.174533, 0.523599)
bpy.context.view_layer.update()
